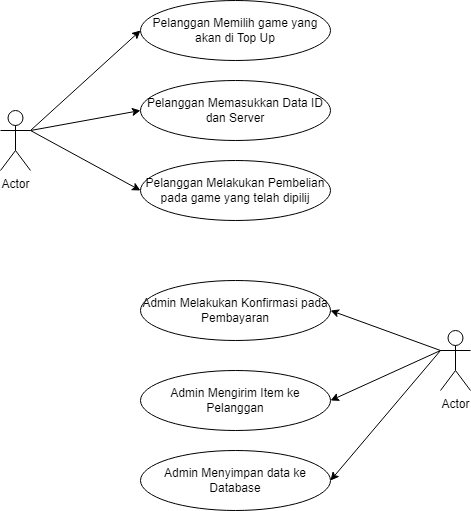

The diagram above was exported from draw.io. Its source (the exported page's mxGraphModel, read from the mxfile embedded in the PNG):
<mxGraphModel dx="1290" dy="574" grid="1" gridSize="10" guides="1" tooltips="1" connect="1" arrows="1" fold="1" page="1" pageScale="1" pageWidth="850" pageHeight="1100" math="0" shadow="0">
  <root>
    <mxCell id="0" />
    <mxCell id="1" parent="0" />
    <mxCell id="XU5GLwWrGMYoHnlzioxi-1" value="Actor" style="shape=umlActor;verticalLabelPosition=bottom;verticalAlign=top;html=1;outlineConnect=0;" vertex="1" parent="1">
      <mxGeometry x="100" y="190" width="30" height="60" as="geometry" />
    </mxCell>
    <mxCell id="XU5GLwWrGMYoHnlzioxi-4" value="Pelanggan Memilih game yang akan di Top Up" style="ellipse;whiteSpace=wrap;html=1;" vertex="1" parent="1">
      <mxGeometry x="240" y="80" width="190" height="60" as="geometry" />
    </mxCell>
    <mxCell id="XU5GLwWrGMYoHnlzioxi-5" value="Pelanggan Memasukkan Data ID dan Server" style="ellipse;whiteSpace=wrap;html=1;" vertex="1" parent="1">
      <mxGeometry x="240" y="160" width="190" height="60" as="geometry" />
    </mxCell>
    <mxCell id="XU5GLwWrGMYoHnlzioxi-6" value="Pelanggan Melakukan Pembelian pada game yang telah dipilij" style="ellipse;whiteSpace=wrap;html=1;" vertex="1" parent="1">
      <mxGeometry x="240" y="240" width="190" height="60" as="geometry" />
    </mxCell>
    <mxCell id="XU5GLwWrGMYoHnlzioxi-8" value="Admin Melakukan Konfirmasi pada Pembayaran" style="ellipse;whiteSpace=wrap;html=1;" vertex="1" parent="1">
      <mxGeometry x="240" y="360" width="190" height="60" as="geometry" />
    </mxCell>
    <mxCell id="XU5GLwWrGMYoHnlzioxi-9" value="Admin Mengirim Item ke Pelanggan" style="ellipse;whiteSpace=wrap;html=1;" vertex="1" parent="1">
      <mxGeometry x="240" y="450" width="190" height="60" as="geometry" />
    </mxCell>
    <mxCell id="XU5GLwWrGMYoHnlzioxi-10" value="Admin Menyimpan data ke Database" style="ellipse;whiteSpace=wrap;html=1;" vertex="1" parent="1">
      <mxGeometry x="240" y="530" width="190" height="60" as="geometry" />
    </mxCell>
    <mxCell id="XU5GLwWrGMYoHnlzioxi-11" value="Actor" style="shape=umlActor;verticalLabelPosition=bottom;verticalAlign=top;html=1;outlineConnect=0;" vertex="1" parent="1">
      <mxGeometry x="540" y="410" width="30" height="60" as="geometry" />
    </mxCell>
    <mxCell id="XU5GLwWrGMYoHnlzioxi-15" value="" style="endArrow=classic;html=1;rounded=0;exitX=0;exitY=0.3333333333333333;exitDx=0;exitDy=0;exitPerimeter=0;entryX=1;entryY=0.5;entryDx=0;entryDy=0;" edge="1" parent="1" source="XU5GLwWrGMYoHnlzioxi-11" target="XU5GLwWrGMYoHnlzioxi-8">
      <mxGeometry width="50" height="50" relative="1" as="geometry">
        <mxPoint x="500" y="380" as="sourcePoint" />
        <mxPoint x="550" y="330" as="targetPoint" />
      </mxGeometry>
    </mxCell>
    <mxCell id="XU5GLwWrGMYoHnlzioxi-16" value="" style="endArrow=classic;html=1;rounded=0;exitX=0;exitY=0.3333333333333333;exitDx=0;exitDy=0;exitPerimeter=0;entryX=1;entryY=0.5;entryDx=0;entryDy=0;" edge="1" parent="1" source="XU5GLwWrGMYoHnlzioxi-11" target="XU5GLwWrGMYoHnlzioxi-9">
      <mxGeometry width="50" height="50" relative="1" as="geometry">
        <mxPoint x="500" y="380" as="sourcePoint" />
        <mxPoint x="550" y="330" as="targetPoint" />
      </mxGeometry>
    </mxCell>
    <mxCell id="XU5GLwWrGMYoHnlzioxi-17" value="" style="endArrow=classic;html=1;rounded=0;entryX=1;entryY=0.5;entryDx=0;entryDy=0;" edge="1" parent="1" target="XU5GLwWrGMYoHnlzioxi-10">
      <mxGeometry width="50" height="50" relative="1" as="geometry">
        <mxPoint x="540" y="430" as="sourcePoint" />
        <mxPoint x="550" y="330" as="targetPoint" />
      </mxGeometry>
    </mxCell>
    <mxCell id="XU5GLwWrGMYoHnlzioxi-18" value="" style="endArrow=classic;html=1;rounded=0;exitX=1;exitY=0.3333333333333333;exitDx=0;exitDy=0;exitPerimeter=0;entryX=0;entryY=0.5;entryDx=0;entryDy=0;" edge="1" parent="1" source="XU5GLwWrGMYoHnlzioxi-1" target="XU5GLwWrGMYoHnlzioxi-4">
      <mxGeometry width="50" height="50" relative="1" as="geometry">
        <mxPoint x="500" y="380" as="sourcePoint" />
        <mxPoint x="550" y="330" as="targetPoint" />
      </mxGeometry>
    </mxCell>
    <mxCell id="XU5GLwWrGMYoHnlzioxi-19" value="" style="endArrow=classic;html=1;rounded=0;exitX=1;exitY=0.3333333333333333;exitDx=0;exitDy=0;exitPerimeter=0;entryX=0;entryY=0.5;entryDx=0;entryDy=0;" edge="1" parent="1" source="XU5GLwWrGMYoHnlzioxi-1" target="XU5GLwWrGMYoHnlzioxi-5">
      <mxGeometry width="50" height="50" relative="1" as="geometry">
        <mxPoint x="500" y="380" as="sourcePoint" />
        <mxPoint x="550" y="330" as="targetPoint" />
      </mxGeometry>
    </mxCell>
    <mxCell id="XU5GLwWrGMYoHnlzioxi-20" value="" style="endArrow=classic;html=1;rounded=0;exitX=1;exitY=0.3333333333333333;exitDx=0;exitDy=0;exitPerimeter=0;entryX=0;entryY=0.5;entryDx=0;entryDy=0;" edge="1" parent="1" source="XU5GLwWrGMYoHnlzioxi-1" target="XU5GLwWrGMYoHnlzioxi-6">
      <mxGeometry width="50" height="50" relative="1" as="geometry">
        <mxPoint x="500" y="380" as="sourcePoint" />
        <mxPoint x="550" y="330" as="targetPoint" />
      </mxGeometry>
    </mxCell>
  </root>
</mxGraphModel>